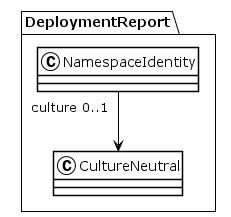

The diagram above was rendered by PlantUML. Its source (embedded in the PNG):
@startuml
!theme plain
package DeploymentReport {
class NamespaceIdentity {
}
NamespaceIdentity "culture 0..1" --> CultureNeutral
class CultureNeutral {
}
}
@enduml